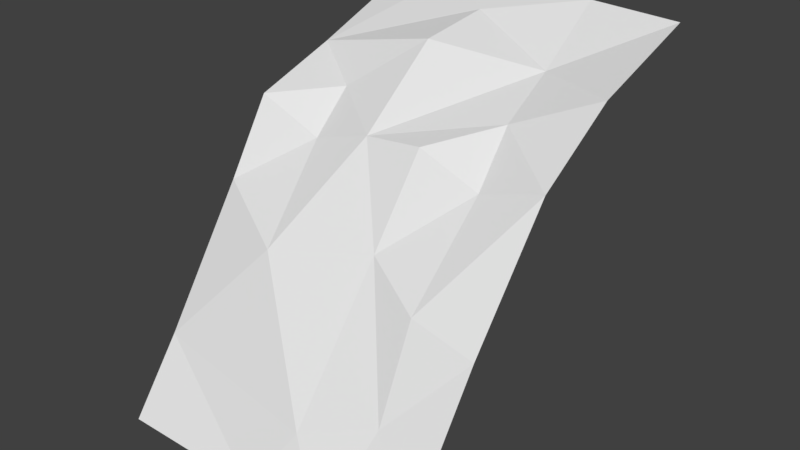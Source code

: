 # Source: untibone_pile.blend  (saved by Blender 2.79.0; exported with 4.5.12 LTS)
import bpy
from mathutils import Matrix  # noqa: F401  (used for matrix-valued properties, if any)

bpy.ops.wm.read_factory_settings(use_empty=True)
scene = bpy.context.scene
scene.name = 'Scene'

# ---- collections
col_collection_1 = bpy.data.collections.new('Collection 1'); scene.collection.children.link(col_collection_1)

# ---- materials (node trees are filled in below, after node groups)
mat_material = bpy.data.materials.new('Material')
mat_material.alpha_threshold = 0.0
mat_material.use_transparent_shadow = False
mat_material.roughness = 0.5
mat_material.line_color = (0.0, 0.0, 0.0, 1.0)

# ---- material node trees

# ---- world
world_world = bpy.data.worlds.new('World'); scene.world = world_world
world_world.color = (0.05088, 0.05088, 0.05088)
world_world.use_sun_shadow = False
world_world.sun_shadow_jitter_overblur = 0.0
world_world.cycles.sampling_method = 'MANUAL'

# ---- meshes
me_cube = bpy.data.meshes.new('Cube')
me_cube.from_pydata([(2.793, 3.366, 5.764), (-2.799, -0.3296, 4.321), (-2.799, 3.399, 5.683), (-2.802, -2.686, 0.7183), (1.149, 3.418, 5.821), (-1.556, 3.403, 5.863), (1.68, -0.3296, 3.81), (0.5599, -0.3296, 4.253), (-0.5029, -0.3278, 4.156), (-1.587, -0.3342, 3.837), (2.801, 1.244, 5.085), (1.483, 0.645, 4.555), (1.332, 1.864, 5.04), (-0.6283, 1.354, 5.298), (-2.797, -1.142, 3.024), (-1.322, -1.823, 2.465), (2.802, -3.662, -0.4977), (-0.1363, -3.621, -0.5253), (-2.793, -3.614, -0.5291), (2.806, -0.3009, 4.12), (1.604, -1.794, 2.336), (0.4882, -1.319, 2.787), (1.725, -2.67, 0.9021), (0.4439, -3.08, 0.4524), (2.798, -1.87, 2.111), (-1.68, 0.5072, 4.478), (-2.8, 1.247, 4.855), (-0.4475, 2.517, 5.565), (1.333, -3.642, -0.5115)], [], [(19, 6, 20), (7, 8, 21), (11, 7, 6), (26, 13, 27), (27, 13, 12), (21, 15, 23), (15, 14, 3), (19, 20, 24), (23, 15, 3), (12, 13, 8), (1, 9, 25, 26), (2, 26, 5), (4, 27, 12), (21, 20, 6, 7), (19, 10, 11, 6), (9, 1, 14), (8, 13, 25, 9), (11, 8, 7), (10, 0, 12, 11), (21, 23, 22, 20), (24, 20, 22), (17, 23, 3, 18), (21, 8, 15), (15, 9, 14), (15, 8, 9), (16, 24, 22), (26, 25, 13), (12, 8, 11), (4, 12, 0), (4, 5, 27), (5, 26, 27), (22, 28, 16), (23, 28, 22), (17, 28, 23)])
_uv = me_cube.uv_layers.new(name='UVMap')
_uv.uv.foreach_set('vector', [0.5928, 0.6006, 0.4738, 0.5742, 0.4658, 0.3548, 0.3553, 0.609, 0.2429, 0.6015, 0.3478, 0.4238, 0.4532, 0.7018, 0.3553, 0.609, 0.4738, 0.5742, 0.0002769, 0.7681, 0.2298, 0.8104, 0.2492, 0.9139, 0.2492, 0.9139, 0.2298, 0.8104, 0.4374, 0.8264, 0.3478, 0.4238, 0.1563, 0.3628, 0.3433, 0.1158, 0.1563, 0.3628, 0.0003463, 0.455, 0.0001086, 0.1646, 0.5928, 0.6006, 0.4658, 0.3548, 0.5922, 0.3317, 0.3433, 0.1158, 0.1563, 0.3628, 0.0001086, 0.1646, 0.4374, 0.8264, 0.2298, 0.8104, 0.2429, 0.6015, 0.0, 0.6143, 0.1284, 0.576, 0.1186, 0.686, 0.0002769, 0.7681, 0.0007319, 0.9856, 0.0002769, 0.7681, 0.1322, 1.0, 0.4182, 0.9978, 0.2492, 0.9139, 0.4374, 0.8264, 0.3478, 0.4238, 0.4658, 0.3548, 0.4738, 0.5742, 0.3553, 0.609, 0.5928, 0.6006, 0.5926, 0.7859, 0.4532, 0.7018, 0.4738, 0.5742, 0.1284, 0.576, 0.0, 0.6143, 0.0003463, 0.455, 0.2429, 0.6015, 0.2298, 0.8104, 0.1186, 0.686, 0.1284, 0.576, 0.4532, 0.7018, 0.2429, 0.6015, 0.3553, 0.609, 0.5926, 0.7859, 0.5922, 0.9898, 0.4374, 0.8264, 0.4532, 0.7018, 0.3478, 0.4238, 0.3433, 0.1158, 0.4788, 0.1801, 0.4658, 0.3548, 0.5922, 0.3317, 0.4658, 0.3548, 0.4788, 0.1801, 0.2821, 0.0006966, 0.3433, 0.1158, 0.0001086, 0.1646, 0.001135, 0.00089, 0.3478, 0.4238, 0.2429, 0.6015, 0.1563, 0.3628, 0.1563, 0.3628, 0.1284, 0.576, 0.0003463, 0.455, 0.1563, 0.3628, 0.2429, 0.6015, 0.1284, 0.576, 0.5928, 0.0, 0.5922, 0.3317, 0.4788, 0.1801, 0.0002769, 0.7681, 0.1186, 0.686, 0.2298, 0.8104, 0.4374, 0.8264, 0.2429, 0.6015, 0.4532, 0.7018, 0.4182, 0.9978, 0.4374, 0.8264, 0.5922, 0.9898, 0.4182, 0.9978, 0.1322, 1.0, 0.2492, 0.9139, 0.1322, 1.0, 0.0002769, 0.7681, 0.2492, 0.9139, 0.4788, 0.1801, 0.4375, 0.0003483, 0.5928, 0.0, 0.3433, 0.1158, 0.4375, 0.0003483, 0.4788, 0.1801, 0.2821, 0.0006966, 0.4375, 0.0003483, 0.3433, 0.1158])
me_cube.materials.append(mat_material)
me_cube.use_remesh_preserve_volume = False
me_cube.use_remesh_preserve_attributes = False
me_cube.use_mirror_vertex_groups = False
me_cube.update()

# ---- objects
ob_cube = bpy.data.objects.new('Cube', me_cube)

# ---- transforms, parenting, visibility, modifiers, constraints
ob_cube.location = (0.0, 0.0, 0.0)
ob_cube.lock_rotations_4d = False
ob_cube.empty_display_type = 'ARROWS'
ob_cube.lineart.crease_threshold = 0.0

# ---- collection membership
col_collection_1.objects.link(ob_cube)

# ---- scene / render settings (as saved in the file)
scene.frame_start = 1; scene.frame_end = 250; scene.frame_set(1)
scene.render.engine = 'BLENDER_EEVEE_NEXT'
scene.render.resolution_percentage = 50
scene.render.dither_intensity = 0.0
scene.cycles.use_denoising = False
scene.cycles.samples = 128
scene.cycles.sampling_pattern = 'TABULATED_SOBOL'
scene.cycles.use_adaptive_sampling = False
scene.cycles.use_light_tree = False
scene.cycles.blur_glossy = 0.0
scene.cycles.sample_clamp_indirect = 0.0
scene.view_settings.view_transform = 'Standard'
bpy.context.view_layer.update()

# ---- added for rendering (the .blend has no active camera and no usable light): camera, sun
cam_auto = bpy.data.cameras.new('AutoCamera')
cam_auto.lens = 50.0
cam_auto.sensor_width = 36.0
cam_auto.clip_end = 1000.0
ob_auto_camera = bpy.data.objects.new('AutoCamera', cam_auto)
scene.collection.objects.link(ob_auto_camera)
ob_auto_camera.location = (10.2394, -12.407, 10.8568)
ob_auto_camera.rotation_euler = (1.09748, -7.21219e-08, 0.694738)
scene.camera = ob_auto_camera
light_auto_sun = bpy.data.lights.new('AutoSun', 'SUN')
light_auto_sun.energy = 3.0
light_auto_sun.angle = 0.0523599
ob_auto_sun = bpy.data.objects.new('AutoSun', light_auto_sun)
scene.collection.objects.link(ob_auto_sun)
ob_auto_sun.rotation_euler = (0.872665, 0.174533, 0.523599)
bpy.context.view_layer.update()
